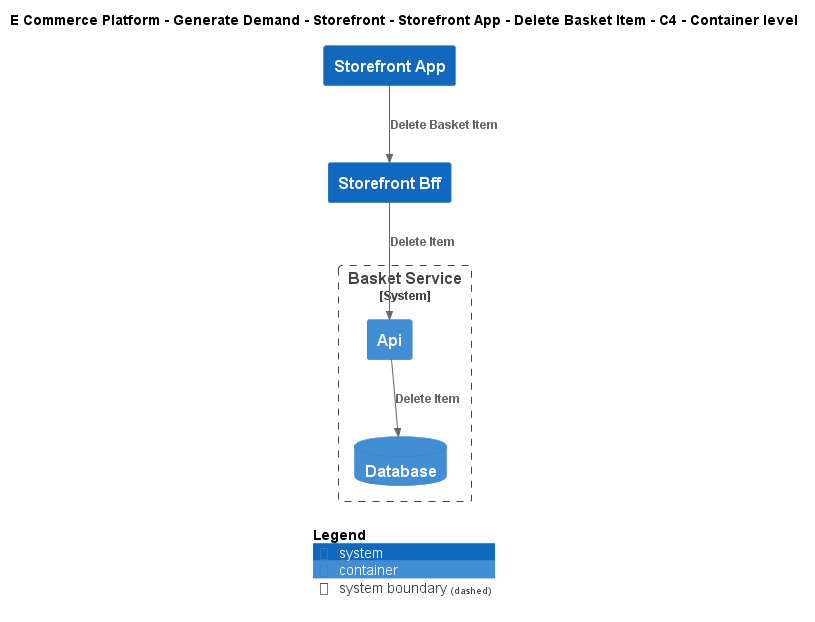

The diagram above was rendered by PlantUML. Its source (embedded in the PNG):
@startuml
!include ..\..\..\..\..\..\..\.c4s\C4_Container.puml

AddElementTag("c4interflow:lifecycle:new", $bgColor=green, $fontColor=#ffffff, $borderColor=green, $shadowing="False")
AddElementTag("c4interflow:lifecycle:changed", $bgColor=orange, $fontColor=#ffffff, $borderColor=orange, $shadowing="False")
AddElementTag("c4interflow:lifecycle:removed", $bgColor=red, $fontColor=#ffffff, $borderColor=red, $shadowing="False")

AddRelTag("c4interflow:lifecycle:new", $textColor=green, $lineColor=green)
AddRelTag("c4interflow:lifecycle:changed", $textColor=orange, $lineColor=orange)
AddRelTag("c4interflow:lifecycle:removed", $textColor=red, $lineColor=red)

SHOW_PERSON_PORTRAIT()
LAYOUT_TOP_DOWN()

skinparam linetype polyline

title E Commerce Platform - Generate Demand - Storefront - Storefront App - Delete Basket Item - C4 - Container level

System(ECommercePlatform.GenerateDemand.Storefront.SoftwareSystems.StorefrontApp, "Storefront App", "")
System(ECommercePlatform.GenerateDemand.Storefront.SoftwareSystems.StorefrontBff, "Storefront Bff", "")

System_Boundary(ECommercePlatform.GenerateDemand.Basket.SoftwareSystems.BasketService, "Basket Service") {
    Container(ECommercePlatform.GenerateDemand.Basket.SoftwareSystems.BasketService.Containers.Api, "Api", "", "")
    ContainerDb(ECommercePlatform.GenerateDemand.Basket.SoftwareSystems.BasketService.Containers.Database, "Database", "", "")
}

Rel(ECommercePlatform.GenerateDemand.Storefront.SoftwareSystems.StorefrontApp, ECommercePlatform.GenerateDemand.Storefront.SoftwareSystems.StorefrontBff, "Delete Basket Item")
Rel(ECommercePlatform.GenerateDemand.Storefront.SoftwareSystems.StorefrontBff, ECommercePlatform.GenerateDemand.Basket.SoftwareSystems.BasketService.Containers.Api, "Delete Item")
Rel(ECommercePlatform.GenerateDemand.Basket.SoftwareSystems.BasketService.Containers.Api, ECommercePlatform.GenerateDemand.Basket.SoftwareSystems.BasketService.Containers.Database, "Delete Item")


SHOW_LEGEND()
@enduml